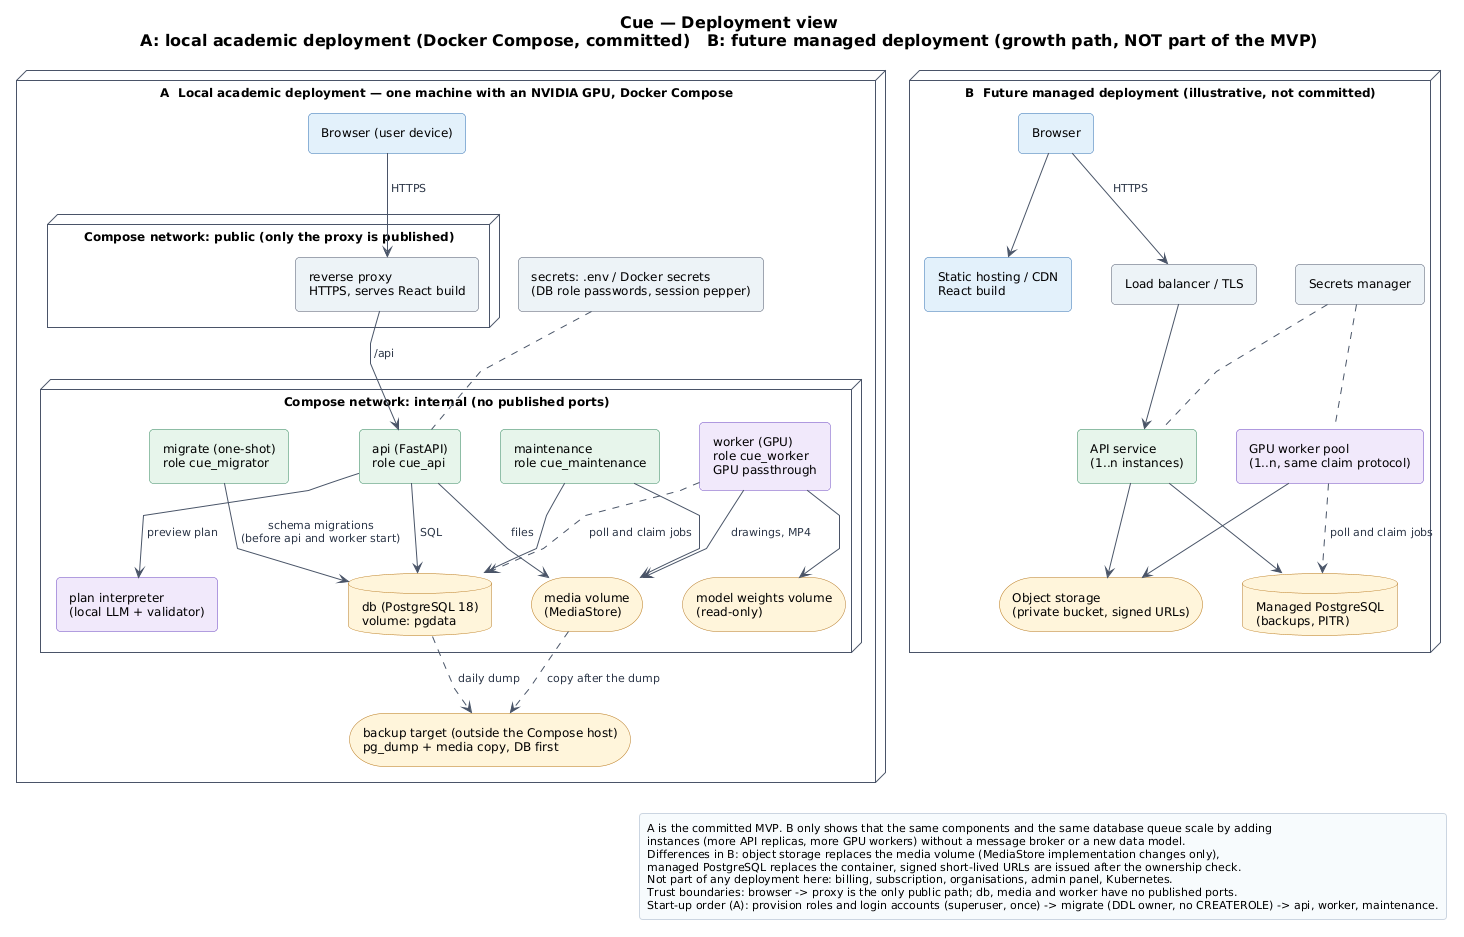

The diagram above was rendered by PlantUML. Its source (embedded in the PNG):
@startuml dep-01-deployment
!include ../_style/cue.iuml
skinparam linetype polyline
hide stereotype
skinparam node {
  BackgroundColor #FFFFFF
  BorderColor C_EXT_BD
  FontSize 12
}
skinparam rectangle {
  RoundCorner 8
}
skinparam rectangle<<user>> {
  BackgroundColor C_USER_BG
  BorderColor C_USER_BD
}
skinparam rectangle<<app>> {
  BackgroundColor C_APP_BG
  BorderColor C_APP_BD
}
skinparam rectangle<<ai>> {
  BackgroundColor C_AI_BG
  BorderColor C_AI_BD
}
skinparam rectangle<<ext>> {
  BackgroundColor C_EXT_BG
  BorderColor C_EXT_BD
}
skinparam database {
  BackgroundColor C_DATA_BG
  BorderColor C_DATA_BD
}
skinparam storage {
  BackgroundColor C_DATA_BG
  BorderColor C_DATA_BD
}
title Cue — Deployment view\nA: local academic deployment (Docker Compose, committed)   B: future managed deployment (growth path, NOT part of the MVP)

node "A  Local academic deployment — one machine with an NVIDIA GPU, Docker Compose" as A {
  rectangle "Browser (user device)" <<user>> as Abr
  node "Compose network: public (only the proxy is published)" as Apub {
    rectangle "reverse proxy\nHTTPS, serves React build" <<ext>> as Apx
  }
  node "Compose network: internal (no published ports)" as Aint {
    rectangle "api (FastAPI)\nrole cue_api" <<app>> as Aapi
    rectangle "migrate (one-shot)\nrole cue_migrator" <<app>> as Amig
    rectangle "maintenance\nrole cue_maintenance" <<app>> as Amt
    database "db (PostgreSQL 18)\nvolume: pgdata" as Adb
    storage "media volume\n(MediaStore)" as Ams
    rectangle "worker (GPU)\nrole cue_worker\nGPU passthrough" <<ai>> as Aw
    rectangle "plan interpreter\n(local LLM + validator)" <<ai>> as Apl
    storage "model weights volume\n(read-only)" as Amw
  }
  rectangle "secrets: .env / Docker secrets\n(DB role passwords, session pepper)" <<ext>> as Asec
  storage "backup target (outside the Compose host)\npg_dump + media copy, DB first" as Abk
}

node "B  Future managed deployment (illustrative, not committed)" as B {
  rectangle "Browser" <<user>> as Bbr
  rectangle "Static hosting / CDN\nReact build" <<user>> as Bcdn
  rectangle "Load balancer / TLS" <<ext>> as Blb
  rectangle "API service\n(1..n instances)" <<app>> as Bapi
  database "Managed PostgreSQL\n(backups, PITR)" as Bdb
  storage "Object storage\n(private bucket, signed URLs)" as Bos
  rectangle "GPU worker pool\n(1..n, same claim protocol)" <<ai>> as Bw
  rectangle "Secrets manager" <<ext>> as Bsec
}

Abr --> Apx : HTTPS
Apx --> Aapi : /api
Aapi --> Adb : SQL
Aapi --> Ams : files
Aapi --> Apl : preview plan
Aw ..> Adb : poll and claim jobs
Aw --> Ams : drawings, MP4
Aw --> Amw
Amt --> Adb
Amt --> Ams
Amig --> Adb : schema migrations\n(before api and worker start)
Asec .. Aapi
Adb ..> Abk : daily dump
Ams ..> Abk : copy after the dump

Bbr --> Bcdn
Bbr --> Blb : HTTPS
Blb --> Bapi
Bapi --> Bdb
Bapi --> Bos
Bw ..> Bdb : poll and claim jobs
Bw --> Bos
Bsec .. Bapi
Bsec .. Bw

legend right
  A is the committed MVP. B only shows that the same components and the same database queue scale by adding
  instances (more API replicas, more GPU workers) without a message broker or a new data model.
  Differences in B: object storage replaces the media volume (MediaStore implementation changes only),
  managed PostgreSQL replaces the container, signed short-lived URLs are issued after the ownership check.
  Not part of any deployment here: billing, subscription, organisations, admin panel, Kubernetes.
  Trust boundaries: browser -> proxy is the only public path; db, media and worker have no published ports.
  Start-up order (A): provision roles and login accounts (superuser, once) -> migrate (DDL owner, no CREATEROLE) -> api, worker, maintenance.
endlegend
@enduml